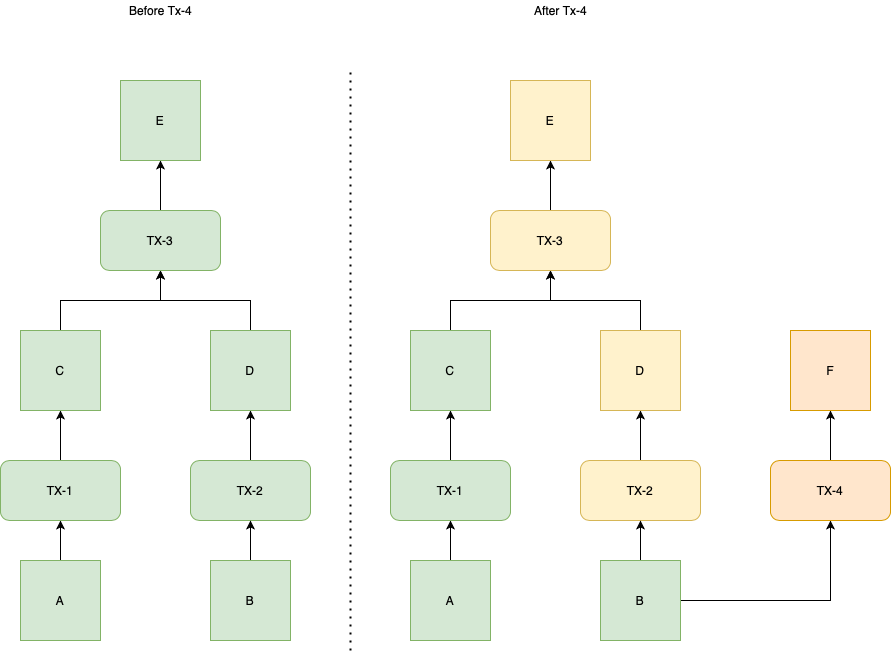

The diagram above was exported from draw.io. Its source (the exported page's mxGraphModel, read from the mxfile embedded in the PNG):
<mxGraphModel dx="2065" dy="1155" grid="1" gridSize="10" guides="1" tooltips="1" connect="1" arrows="1" fold="1" page="1" pageScale="1" pageWidth="827" pageHeight="1169" math="0" shadow="0">
  <root>
    <mxCell id="urKvdXpHDIlqowtackRM-0" />
    <mxCell id="urKvdXpHDIlqowtackRM-1" parent="urKvdXpHDIlqowtackRM-0" />
    <mxCell id="2vQnSdxzdWRw6p8wOyL5-15" style="edgeStyle=orthogonalEdgeStyle;rounded=0;orthogonalLoop=1;jettySize=auto;html=1;exitX=0.5;exitY=0;exitDx=0;exitDy=0;entryX=0.5;entryY=1;entryDx=0;entryDy=0;" edge="1" parent="urKvdXpHDIlqowtackRM-1" source="2vQnSdxzdWRw6p8wOyL5-16" target="2vQnSdxzdWRw6p8wOyL5-18">
      <mxGeometry relative="1" as="geometry" />
    </mxCell>
    <mxCell id="2vQnSdxzdWRw6p8wOyL5-16" value="A" style="whiteSpace=wrap;html=1;aspect=fixed;fillColor=#d5e8d4;strokeColor=#82b366;" vertex="1" parent="urKvdXpHDIlqowtackRM-1">
      <mxGeometry x="30" y="650" width="80" height="80" as="geometry" />
    </mxCell>
    <mxCell id="2vQnSdxzdWRw6p8wOyL5-17" style="edgeStyle=orthogonalEdgeStyle;rounded=0;orthogonalLoop=1;jettySize=auto;html=1;entryX=0.5;entryY=1;entryDx=0;entryDy=0;" edge="1" parent="urKvdXpHDIlqowtackRM-1" source="2vQnSdxzdWRw6p8wOyL5-18" target="2vQnSdxzdWRw6p8wOyL5-20">
      <mxGeometry relative="1" as="geometry" />
    </mxCell>
    <mxCell id="2vQnSdxzdWRw6p8wOyL5-18" value="TX-1" style="rounded=1;whiteSpace=wrap;html=1;fillColor=#d5e8d4;strokeColor=#82b366;" vertex="1" parent="urKvdXpHDIlqowtackRM-1">
      <mxGeometry x="10" y="550" width="120" height="60" as="geometry" />
    </mxCell>
    <mxCell id="2vQnSdxzdWRw6p8wOyL5-19" style="edgeStyle=orthogonalEdgeStyle;rounded=0;orthogonalLoop=1;jettySize=auto;html=1;" edge="1" parent="urKvdXpHDIlqowtackRM-1" source="2vQnSdxzdWRw6p8wOyL5-20" target="2vQnSdxzdWRw6p8wOyL5-28">
      <mxGeometry relative="1" as="geometry" />
    </mxCell>
    <mxCell id="2vQnSdxzdWRw6p8wOyL5-20" value="C" style="whiteSpace=wrap;html=1;aspect=fixed;fillColor=#d5e8d4;strokeColor=#82b366;" vertex="1" parent="urKvdXpHDIlqowtackRM-1">
      <mxGeometry x="30" y="420" width="80" height="80" as="geometry" />
    </mxCell>
    <mxCell id="2vQnSdxzdWRw6p8wOyL5-21" style="edgeStyle=orthogonalEdgeStyle;rounded=0;orthogonalLoop=1;jettySize=auto;html=1;entryX=0.5;entryY=1;entryDx=0;entryDy=0;" edge="1" parent="urKvdXpHDIlqowtackRM-1" source="2vQnSdxzdWRw6p8wOyL5-22" target="2vQnSdxzdWRw6p8wOyL5-24">
      <mxGeometry relative="1" as="geometry" />
    </mxCell>
    <mxCell id="2vQnSdxzdWRw6p8wOyL5-22" value="TX-2" style="rounded=1;whiteSpace=wrap;html=1;fillColor=#d5e8d4;strokeColor=#82b366;" vertex="1" parent="urKvdXpHDIlqowtackRM-1">
      <mxGeometry x="200" y="550" width="120" height="60" as="geometry" />
    </mxCell>
    <mxCell id="2vQnSdxzdWRw6p8wOyL5-23" style="edgeStyle=orthogonalEdgeStyle;rounded=0;orthogonalLoop=1;jettySize=auto;html=1;" edge="1" parent="urKvdXpHDIlqowtackRM-1" source="2vQnSdxzdWRw6p8wOyL5-24" target="2vQnSdxzdWRw6p8wOyL5-28">
      <mxGeometry relative="1" as="geometry" />
    </mxCell>
    <mxCell id="2vQnSdxzdWRw6p8wOyL5-24" value="D" style="whiteSpace=wrap;html=1;aspect=fixed;fillColor=#d5e8d4;strokeColor=#82b366;" vertex="1" parent="urKvdXpHDIlqowtackRM-1">
      <mxGeometry x="220" y="420" width="80" height="80" as="geometry" />
    </mxCell>
    <mxCell id="2vQnSdxzdWRw6p8wOyL5-25" style="edgeStyle=orthogonalEdgeStyle;rounded=0;orthogonalLoop=1;jettySize=auto;html=1;entryX=0.5;entryY=1;entryDx=0;entryDy=0;" edge="1" parent="urKvdXpHDIlqowtackRM-1" source="2vQnSdxzdWRw6p8wOyL5-26" target="2vQnSdxzdWRw6p8wOyL5-22">
      <mxGeometry relative="1" as="geometry" />
    </mxCell>
    <mxCell id="2vQnSdxzdWRw6p8wOyL5-26" value="B" style="whiteSpace=wrap;html=1;aspect=fixed;fillColor=#d5e8d4;strokeColor=#82b366;" vertex="1" parent="urKvdXpHDIlqowtackRM-1">
      <mxGeometry x="220" y="650" width="80" height="80" as="geometry" />
    </mxCell>
    <mxCell id="2vQnSdxzdWRw6p8wOyL5-27" style="edgeStyle=orthogonalEdgeStyle;rounded=0;orthogonalLoop=1;jettySize=auto;html=1;entryX=0.5;entryY=1;entryDx=0;entryDy=0;" edge="1" parent="urKvdXpHDIlqowtackRM-1" source="2vQnSdxzdWRw6p8wOyL5-28" target="2vQnSdxzdWRw6p8wOyL5-29">
      <mxGeometry relative="1" as="geometry" />
    </mxCell>
    <mxCell id="2vQnSdxzdWRw6p8wOyL5-28" value="TX-3" style="rounded=1;whiteSpace=wrap;html=1;fillColor=#d5e8d4;strokeColor=#82b366;" vertex="1" parent="urKvdXpHDIlqowtackRM-1">
      <mxGeometry x="110" y="300" width="120" height="60" as="geometry" />
    </mxCell>
    <mxCell id="2vQnSdxzdWRw6p8wOyL5-29" value="E" style="whiteSpace=wrap;html=1;aspect=fixed;fillColor=#d5e8d4;strokeColor=#82b366;" vertex="1" parent="urKvdXpHDIlqowtackRM-1">
      <mxGeometry x="130" y="170" width="80" height="80" as="geometry" />
    </mxCell>
    <mxCell id="2HhVZ6kF4WveS4V70YgO-0" style="edgeStyle=orthogonalEdgeStyle;rounded=0;orthogonalLoop=1;jettySize=auto;html=1;exitX=0.5;exitY=0;exitDx=0;exitDy=0;entryX=0.5;entryY=1;entryDx=0;entryDy=0;" edge="1" parent="urKvdXpHDIlqowtackRM-1" source="2HhVZ6kF4WveS4V70YgO-1" target="2HhVZ6kF4WveS4V70YgO-3">
      <mxGeometry relative="1" as="geometry" />
    </mxCell>
    <mxCell id="2HhVZ6kF4WveS4V70YgO-1" value="A" style="whiteSpace=wrap;html=1;aspect=fixed;fillColor=#d5e8d4;strokeColor=#82b366;" vertex="1" parent="urKvdXpHDIlqowtackRM-1">
      <mxGeometry x="420" y="650" width="80" height="80" as="geometry" />
    </mxCell>
    <mxCell id="2HhVZ6kF4WveS4V70YgO-2" style="edgeStyle=orthogonalEdgeStyle;rounded=0;orthogonalLoop=1;jettySize=auto;html=1;entryX=0.5;entryY=1;entryDx=0;entryDy=0;" edge="1" parent="urKvdXpHDIlqowtackRM-1" source="2HhVZ6kF4WveS4V70YgO-3" target="2HhVZ6kF4WveS4V70YgO-5">
      <mxGeometry relative="1" as="geometry" />
    </mxCell>
    <mxCell id="2HhVZ6kF4WveS4V70YgO-3" value="TX-1" style="rounded=1;whiteSpace=wrap;html=1;fillColor=#d5e8d4;strokeColor=#82b366;" vertex="1" parent="urKvdXpHDIlqowtackRM-1">
      <mxGeometry x="400" y="550" width="120" height="60" as="geometry" />
    </mxCell>
    <mxCell id="2HhVZ6kF4WveS4V70YgO-4" style="edgeStyle=orthogonalEdgeStyle;rounded=0;orthogonalLoop=1;jettySize=auto;html=1;" edge="1" parent="urKvdXpHDIlqowtackRM-1" source="2HhVZ6kF4WveS4V70YgO-5" target="2HhVZ6kF4WveS4V70YgO-14">
      <mxGeometry relative="1" as="geometry" />
    </mxCell>
    <mxCell id="2HhVZ6kF4WveS4V70YgO-5" value="C" style="whiteSpace=wrap;html=1;aspect=fixed;fillColor=#d5e8d4;strokeColor=#82b366;" vertex="1" parent="urKvdXpHDIlqowtackRM-1">
      <mxGeometry x="420" y="420" width="80" height="80" as="geometry" />
    </mxCell>
    <mxCell id="2HhVZ6kF4WveS4V70YgO-6" style="edgeStyle=orthogonalEdgeStyle;rounded=0;orthogonalLoop=1;jettySize=auto;html=1;entryX=0.5;entryY=1;entryDx=0;entryDy=0;" edge="1" parent="urKvdXpHDIlqowtackRM-1" source="2HhVZ6kF4WveS4V70YgO-7" target="2HhVZ6kF4WveS4V70YgO-9">
      <mxGeometry relative="1" as="geometry" />
    </mxCell>
    <mxCell id="2HhVZ6kF4WveS4V70YgO-7" value="TX-2" style="rounded=1;whiteSpace=wrap;html=1;fillColor=#fff2cc;strokeColor=#d6b656;" vertex="1" parent="urKvdXpHDIlqowtackRM-1">
      <mxGeometry x="590" y="550" width="120" height="60" as="geometry" />
    </mxCell>
    <mxCell id="2HhVZ6kF4WveS4V70YgO-8" style="edgeStyle=orthogonalEdgeStyle;rounded=0;orthogonalLoop=1;jettySize=auto;html=1;" edge="1" parent="urKvdXpHDIlqowtackRM-1" source="2HhVZ6kF4WveS4V70YgO-9" target="2HhVZ6kF4WveS4V70YgO-14">
      <mxGeometry relative="1" as="geometry" />
    </mxCell>
    <mxCell id="2HhVZ6kF4WveS4V70YgO-9" value="D" style="whiteSpace=wrap;html=1;aspect=fixed;fillColor=#fff2cc;strokeColor=#d6b656;" vertex="1" parent="urKvdXpHDIlqowtackRM-1">
      <mxGeometry x="610" y="420" width="80" height="80" as="geometry" />
    </mxCell>
    <mxCell id="2HhVZ6kF4WveS4V70YgO-10" style="edgeStyle=orthogonalEdgeStyle;rounded=0;orthogonalLoop=1;jettySize=auto;html=1;entryX=0.5;entryY=1;entryDx=0;entryDy=0;" edge="1" parent="urKvdXpHDIlqowtackRM-1" source="2HhVZ6kF4WveS4V70YgO-12" target="2HhVZ6kF4WveS4V70YgO-7">
      <mxGeometry relative="1" as="geometry" />
    </mxCell>
    <mxCell id="2HhVZ6kF4WveS4V70YgO-11" style="edgeStyle=orthogonalEdgeStyle;rounded=0;orthogonalLoop=1;jettySize=auto;html=1;entryX=0.5;entryY=1;entryDx=0;entryDy=0;" edge="1" parent="urKvdXpHDIlqowtackRM-1" source="2HhVZ6kF4WveS4V70YgO-12" target="2HhVZ6kF4WveS4V70YgO-17">
      <mxGeometry relative="1" as="geometry" />
    </mxCell>
    <mxCell id="2HhVZ6kF4WveS4V70YgO-12" value="B" style="whiteSpace=wrap;html=1;aspect=fixed;fillColor=#d5e8d4;strokeColor=#82b366;" vertex="1" parent="urKvdXpHDIlqowtackRM-1">
      <mxGeometry x="610" y="650" width="80" height="80" as="geometry" />
    </mxCell>
    <mxCell id="2HhVZ6kF4WveS4V70YgO-13" style="edgeStyle=orthogonalEdgeStyle;rounded=0;orthogonalLoop=1;jettySize=auto;html=1;entryX=0.5;entryY=1;entryDx=0;entryDy=0;" edge="1" parent="urKvdXpHDIlqowtackRM-1" source="2HhVZ6kF4WveS4V70YgO-14" target="2HhVZ6kF4WveS4V70YgO-15">
      <mxGeometry relative="1" as="geometry" />
    </mxCell>
    <mxCell id="2HhVZ6kF4WveS4V70YgO-14" value="TX-3" style="rounded=1;whiteSpace=wrap;html=1;fillColor=#fff2cc;strokeColor=#d6b656;" vertex="1" parent="urKvdXpHDIlqowtackRM-1">
      <mxGeometry x="500" y="300" width="120" height="60" as="geometry" />
    </mxCell>
    <mxCell id="2HhVZ6kF4WveS4V70YgO-15" value="E" style="whiteSpace=wrap;html=1;aspect=fixed;fillColor=#fff2cc;strokeColor=#d6b656;" vertex="1" parent="urKvdXpHDIlqowtackRM-1">
      <mxGeometry x="520" y="170" width="80" height="80" as="geometry" />
    </mxCell>
    <mxCell id="2HhVZ6kF4WveS4V70YgO-16" style="edgeStyle=orthogonalEdgeStyle;rounded=0;orthogonalLoop=1;jettySize=auto;html=1;entryX=0.5;entryY=1;entryDx=0;entryDy=0;" edge="1" parent="urKvdXpHDIlqowtackRM-1" source="2HhVZ6kF4WveS4V70YgO-17" target="2HhVZ6kF4WveS4V70YgO-18">
      <mxGeometry relative="1" as="geometry" />
    </mxCell>
    <mxCell id="2HhVZ6kF4WveS4V70YgO-17" value="TX-4" style="rounded=1;whiteSpace=wrap;html=1;fillColor=#ffe6cc;strokeColor=#d79b00;" vertex="1" parent="urKvdXpHDIlqowtackRM-1">
      <mxGeometry x="780" y="550" width="120" height="60" as="geometry" />
    </mxCell>
    <mxCell id="2HhVZ6kF4WveS4V70YgO-18" value="F" style="whiteSpace=wrap;html=1;aspect=fixed;fillColor=#ffe6cc;strokeColor=#d79b00;" vertex="1" parent="urKvdXpHDIlqowtackRM-1">
      <mxGeometry x="800" y="420" width="80" height="80" as="geometry" />
    </mxCell>
    <mxCell id="2HhVZ6kF4WveS4V70YgO-19" value="" style="endArrow=none;dashed=1;html=1;dashPattern=1 3;strokeWidth=2;" edge="1" parent="urKvdXpHDIlqowtackRM-1">
      <mxGeometry width="50" height="50" relative="1" as="geometry">
        <mxPoint x="360" y="740" as="sourcePoint" />
        <mxPoint x="360" y="160" as="targetPoint" />
      </mxGeometry>
    </mxCell>
    <mxCell id="2HhVZ6kF4WveS4V70YgO-20" value="Before Tx-4" style="text;html=1;align=center;verticalAlign=middle;resizable=0;points=[];autosize=1;" vertex="1" parent="urKvdXpHDIlqowtackRM-1">
      <mxGeometry x="130" y="90" width="80" height="20" as="geometry" />
    </mxCell>
    <mxCell id="2HhVZ6kF4WveS4V70YgO-21" value="After Tx-4" style="text;html=1;align=center;verticalAlign=middle;resizable=0;points=[];autosize=1;" vertex="1" parent="urKvdXpHDIlqowtackRM-1">
      <mxGeometry x="535" y="90" width="70" height="20" as="geometry" />
    </mxCell>
  </root>
</mxGraphModel>